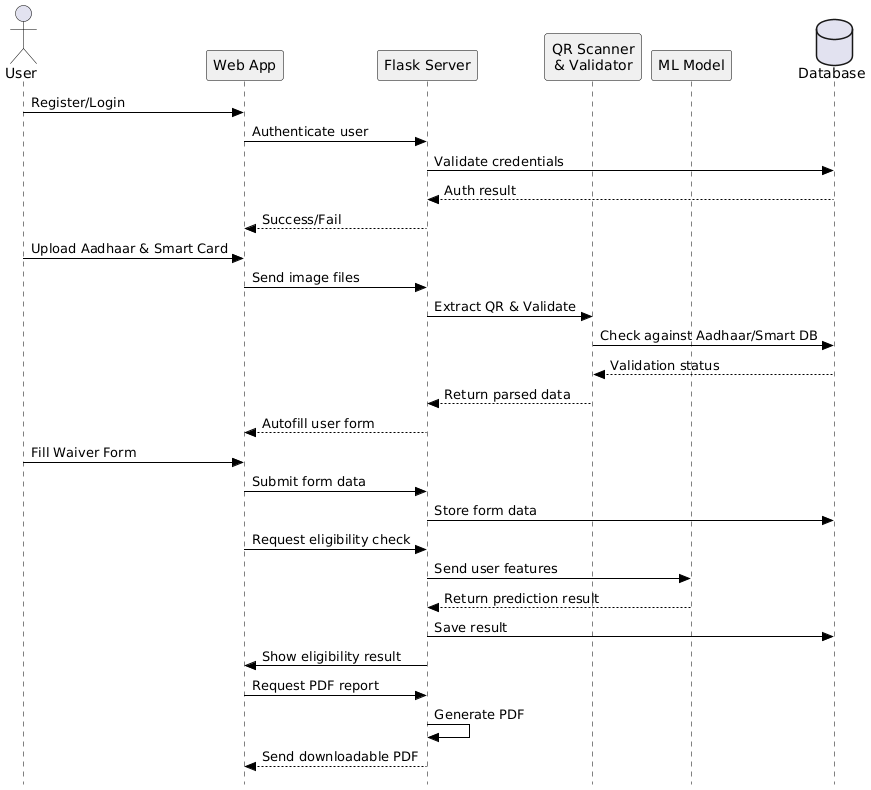

The diagram above was rendered by PlantUML. Its source (embedded in the PNG):
@startuml
skinparam style strictuml
skinparam sequence {
    ActorBorderColor Black
    LifeLineBorderColor Black
    LifeLineBackgroundColor #FDF6E3
    ParticipantBorderColor Black
    ParticipantBackgroundColor #F0F0F0
    ArrowColor Black
}



actor User
participant "Web App" as Frontend
participant "Flask Server" as Backend
participant "QR Scanner\n& Validator" as QR
participant "ML Model" as Model
database "Database" as DB




User -> Frontend: Register/Login
Frontend -> Backend: Authenticate user
Backend -> DB: Validate credentials
DB --> Backend: Auth result
Backend --> Frontend: Success/Fail

User -> Frontend: Upload Aadhaar & Smart Card
Frontend -> Backend: Send image files
Backend -> QR: Extract QR & Validate
QR -> DB: Check against Aadhaar/Smart DB
DB --> QR: Validation status
QR --> Backend: Return parsed data
Backend --> Frontend: Autofill user form

User -> Frontend: Fill Waiver Form
Frontend -> Backend: Submit form data
Backend -> DB: Store form data

Frontend -> Backend: Request eligibility check
Backend -> Model: Send user features
Model --> Backend: Return prediction result
Backend -> DB: Save result
Backend -> Frontend: Show eligibility result

Frontend -> Backend: Request PDF report
Backend -> Backend: Generate PDF
Backend --> Frontend: Send downloadable PDF
@enduml